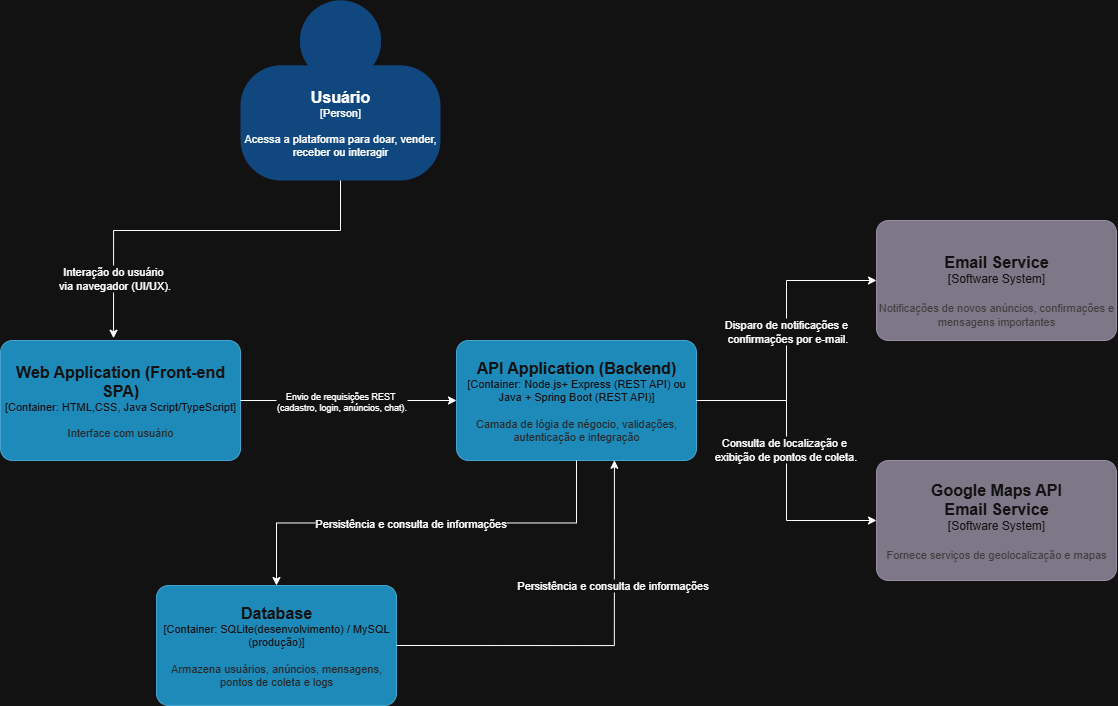

The diagram above was exported from draw.io. Its source (the exported page's mxGraphModel, read from the mxfile embedded in the PNG):
<mxGraphModel dx="2194" dy="1208" grid="1" gridSize="10" guides="1" tooltips="1" connect="1" arrows="1" fold="1" page="1" pageScale="1" pageWidth="827" pageHeight="1169" math="0" shadow="0">
  <root>
    <mxCell id="0" />
    <mxCell id="1" parent="0" />
    <object placeholders="1" c4Name="Usuário" c4Type="Person" c4Description="Acessa a plataforma para doar, vender,  receber ou interagir" label="&lt;font style=&quot;font-size: 16px&quot;&gt;&lt;b&gt;%c4Name%&lt;/b&gt;&lt;/font&gt;&lt;div&gt;[%c4Type%]&lt;/div&gt;&lt;br&gt;&lt;div&gt;&lt;font style=&quot;font-size: 11px&quot;&gt;&lt;font&gt;%c4Description%&lt;/font&gt;&lt;/font&gt;&lt;/div&gt;" id="ysWbBPS6RQItXmtoqGfg-12">
      <mxCell style="html=1;fontSize=11;dashed=0;whiteSpace=wrap;fillColor=light-dark(#000000,#10477E);strokeColor=none;fontColor=light-dark(#FFFFFF,#FFFFFF);shape=mxgraph.c4.person2;align=center;metaEdit=1;points=[[0.5,0,0],[1,0.5,0],[1,0.75,0],[0.75,1,0],[0.5,1,0],[0.25,1,0],[0,0.75,0],[0,0.5,0]];resizable=0;" parent="1" vertex="1">
        <mxGeometry x="314" width="200" height="180" as="geometry" />
      </mxCell>
    </object>
    <object placeholders="1" c4Name="Web Application (Front-end SPA)" c4Type="Container" c4Technology="HTML,CSS, Java Script/TypeScript" c4Description="Interface com usuário " label="&lt;font style=&quot;font-size: 16px&quot;&gt;&lt;b&gt;%c4Name%&lt;/b&gt;&lt;/font&gt;&lt;div&gt;[%c4Type%: %c4Technology%]&lt;/div&gt;&lt;br&gt;&lt;div&gt;&lt;font style=&quot;font-size: 11px&quot;&gt;&lt;font color=&quot;#E6E6E6&quot;&gt;%c4Description%&lt;/font&gt;&lt;/div&gt;" id="ysWbBPS6RQItXmtoqGfg-35">
      <mxCell style="rounded=1;whiteSpace=wrap;html=1;fontSize=11;labelBackgroundColor=none;fillColor=#23A2D9;fontColor=#ffffff;align=center;arcSize=10;strokeColor=#0E7DAD;metaEdit=1;resizable=0;points=[[0.25,0,0],[0.5,0,0],[0.75,0,0],[1,0.25,0],[1,0.5,0],[1,0.75,0],[0.75,1,0],[0.5,1,0],[0.25,1,0],[0,0.75,0],[0,0.5,0],[0,0.25,0]];" parent="1" vertex="1">
        <mxGeometry x="74" y="340" width="240" height="120" as="geometry" />
      </mxCell>
    </object>
    <object placeholders="1" c4Name="API Application (Backend)" c4Type="Container" c4Technology="Node.js+ Express (REST API) ou Java + Spring Boot (REST API)" c4Description="Camada de lógia de négocio, validações, autenticação e integração" label="&lt;font style=&quot;font-size: 16px&quot;&gt;&lt;b&gt;%c4Name%&lt;/b&gt;&lt;/font&gt;&lt;div&gt;[%c4Type%: %c4Technology%]&lt;/div&gt;&lt;br&gt;&lt;div&gt;&lt;font style=&quot;font-size: 11px&quot;&gt;&lt;font color=&quot;#E6E6E6&quot;&gt;%c4Description%&lt;/font&gt;&lt;/div&gt;" id="ysWbBPS6RQItXmtoqGfg-36">
      <mxCell style="rounded=1;whiteSpace=wrap;html=1;fontSize=11;labelBackgroundColor=none;fillColor=#23A2D9;fontColor=#ffffff;align=center;arcSize=10;strokeColor=#0E7DAD;metaEdit=1;resizable=0;points=[[0.25,0,0],[0.5,0,0],[0.75,0,0],[1,0.25,0],[1,0.5,0],[1,0.75,0],[0.75,1,0],[0.5,1,0],[0.25,1,0],[0,0.75,0],[0,0.5,0],[0,0.25,0]];" parent="1" vertex="1">
        <mxGeometry x="530" y="340" width="240" height="120" as="geometry" />
      </mxCell>
    </object>
    <object placeholders="1" c4Name="Database" c4Type="Container" c4Technology="SQLite(desenvolvimento) / MySQL (produção)" c4Description="Armazena usuários, anúncios, mensagens, pontos de coleta e logs" label="&lt;font style=&quot;font-size: 16px&quot;&gt;&lt;b&gt;%c4Name%&lt;/b&gt;&lt;/font&gt;&lt;div&gt;[%c4Type%: %c4Technology%]&lt;/div&gt;&lt;br&gt;&lt;div&gt;&lt;font style=&quot;font-size: 11px&quot;&gt;&lt;font color=&quot;#E6E6E6&quot;&gt;%c4Description%&lt;/font&gt;&lt;/div&gt;" id="ysWbBPS6RQItXmtoqGfg-37">
      <mxCell style="rounded=1;whiteSpace=wrap;html=1;fontSize=11;labelBackgroundColor=none;fillColor=#23A2D9;fontColor=#ffffff;align=center;arcSize=10;strokeColor=#0E7DAD;metaEdit=1;resizable=0;points=[[0.25,0,0],[0.5,0,0],[0.75,0,0],[1,0.25,0],[1,0.5,0],[1,0.75,0],[0.75,1,0],[0.5,1,0],[0.25,1,0],[0,0.75,0],[0,0.5,0],[0,0.25,0]];" parent="1" vertex="1">
        <mxGeometry x="230" y="585" width="240" height="120" as="geometry" />
      </mxCell>
    </object>
    <object placeholders="1" c4Name="&#10;Email Service" c4Type="Software System" c4Description="Notificações de novos anúncios, confirmações e mensagens importantes" label="&lt;font style=&quot;font-size: 16px&quot;&gt;&lt;b&gt;%c4Name%&lt;/b&gt;&lt;/font&gt;&lt;div&gt;[%c4Type%]&lt;/div&gt;&lt;br&gt;&lt;div&gt;&lt;font style=&quot;font-size: 11px&quot;&gt;&lt;font color=&quot;#cccccc&quot;&gt;%c4Description%&lt;/font&gt;&lt;/div&gt;" id="ysWbBPS6RQItXmtoqGfg-39">
      <mxCell style="rounded=1;whiteSpace=wrap;html=1;labelBackgroundColor=none;fillColor=#8C8496;fontColor=#ffffff;align=center;arcSize=10;strokeColor=#736782;metaEdit=1;resizable=0;points=[[0.25,0,0],[0.5,0,0],[0.75,0,0],[1,0.25,0],[1,0.5,0],[1,0.75,0],[0.75,1,0],[0.5,1,0],[0.25,1,0],[0,0.75,0],[0,0.5,0],[0,0.25,0]];" parent="1" vertex="1">
        <mxGeometry x="950" y="220" width="240" height="120" as="geometry" />
      </mxCell>
    </object>
    <mxCell id="ysWbBPS6RQItXmtoqGfg-40" style="edgeStyle=orthogonalEdgeStyle;rounded=0;orthogonalLoop=1;jettySize=auto;html=1;exitX=0.5;exitY=1;exitDx=0;exitDy=0;exitPerimeter=0;entryX=0.471;entryY=-0.019;entryDx=0;entryDy=0;entryPerimeter=0;" parent="1" source="ysWbBPS6RQItXmtoqGfg-12" target="ysWbBPS6RQItXmtoqGfg-35" edge="1">
      <mxGeometry relative="1" as="geometry">
        <Array as="points">
          <mxPoint x="414" y="230" />
          <mxPoint x="187" y="230" />
        </Array>
      </mxGeometry>
    </mxCell>
    <mxCell id="ysWbBPS6RQItXmtoqGfg-48" value="Interação do usuário&amp;nbsp;&lt;div&gt;via navegador (UI/UX).&lt;/div&gt;" style="edgeLabel;html=1;align=center;verticalAlign=middle;resizable=0;points=[];" parent="ysWbBPS6RQItXmtoqGfg-40" vertex="1" connectable="0">
      <mxGeometry x="0.6852" relative="1" as="geometry">
        <mxPoint as="offset" />
      </mxGeometry>
    </mxCell>
    <mxCell id="ysWbBPS6RQItXmtoqGfg-41" style="edgeStyle=orthogonalEdgeStyle;rounded=0;orthogonalLoop=1;jettySize=auto;html=1;exitX=1;exitY=0.5;exitDx=0;exitDy=0;exitPerimeter=0;entryX=0;entryY=0.5;entryDx=0;entryDy=0;entryPerimeter=0;" parent="1" source="ysWbBPS6RQItXmtoqGfg-35" target="ysWbBPS6RQItXmtoqGfg-36" edge="1">
      <mxGeometry relative="1" as="geometry" />
    </mxCell>
    <mxCell id="ysWbBPS6RQItXmtoqGfg-49" value="Envio de requisições REST&amp;nbsp;&lt;div&gt;(cadastro, login, anúncios, chat).&lt;/div&gt;" style="edgeLabel;html=1;align=center;verticalAlign=middle;resizable=0;points=[];fontSize=9;" parent="ysWbBPS6RQItXmtoqGfg-41" vertex="1" connectable="0">
      <mxGeometry x="-0.2549" y="1" relative="1" as="geometry">
        <mxPoint x="20" y="1" as="offset" />
      </mxGeometry>
    </mxCell>
    <mxCell id="ysWbBPS6RQItXmtoqGfg-42" style="edgeStyle=orthogonalEdgeStyle;rounded=0;orthogonalLoop=1;jettySize=auto;html=1;exitX=0.5;exitY=1;exitDx=0;exitDy=0;exitPerimeter=0;entryX=0.5;entryY=0;entryDx=0;entryDy=0;entryPerimeter=0;" parent="1" source="ysWbBPS6RQItXmtoqGfg-36" target="ysWbBPS6RQItXmtoqGfg-37" edge="1">
      <mxGeometry relative="1" as="geometry" />
    </mxCell>
    <mxCell id="ysWbBPS6RQItXmtoqGfg-51" value="Persistência e consulta de informações" style="edgeLabel;html=1;align=center;verticalAlign=middle;resizable=0;points=[];" parent="ysWbBPS6RQItXmtoqGfg-42" vertex="1" connectable="0">
      <mxGeometry x="0.0794" relative="1" as="geometry">
        <mxPoint as="offset" />
      </mxGeometry>
    </mxCell>
    <mxCell id="ysWbBPS6RQItXmtoqGfg-43" style="edgeStyle=orthogonalEdgeStyle;rounded=0;orthogonalLoop=1;jettySize=auto;html=1;exitX=1;exitY=0.5;exitDx=0;exitDy=0;exitPerimeter=0;entryX=0;entryY=0.5;entryDx=0;entryDy=0;entryPerimeter=0;" parent="1" source="ysWbBPS6RQItXmtoqGfg-36" target="ysWbBPS6RQItXmtoqGfg-39" edge="1">
      <mxGeometry relative="1" as="geometry" />
    </mxCell>
    <mxCell id="ysWbBPS6RQItXmtoqGfg-53" value="Disparo de notificações e&amp;nbsp;&lt;div&gt;confirmações por e-mail.&lt;/div&gt;" style="edgeLabel;html=1;align=center;verticalAlign=middle;resizable=0;points=[];" parent="ysWbBPS6RQItXmtoqGfg-43" vertex="1" connectable="0">
      <mxGeometry x="0.0684" relative="1" as="geometry">
        <mxPoint as="offset" />
      </mxGeometry>
    </mxCell>
    <object placeholders="1" c4Name="Google Maps API&#10;Email Service" c4Type="Software System" c4Description="Fornece serviços de geolocalização e mapas" label="&lt;font style=&quot;font-size: 16px&quot;&gt;&lt;b&gt;%c4Name%&lt;/b&gt;&lt;/font&gt;&lt;div&gt;[%c4Type%]&lt;/div&gt;&lt;br&gt;&lt;div&gt;&lt;font style=&quot;font-size: 11px&quot;&gt;&lt;font color=&quot;#cccccc&quot;&gt;%c4Description%&lt;/font&gt;&lt;/div&gt;" id="ysWbBPS6RQItXmtoqGfg-44">
      <mxCell style="rounded=1;whiteSpace=wrap;html=1;labelBackgroundColor=none;fillColor=#8C8496;fontColor=#ffffff;align=center;arcSize=10;strokeColor=#736782;metaEdit=1;resizable=0;points=[[0.25,0,0],[0.5,0,0],[0.75,0,0],[1,0.25,0],[1,0.5,0],[1,0.75,0],[0.75,1,0],[0.5,1,0],[0.25,1,0],[0,0.75,0],[0,0.5,0],[0,0.25,0]];" parent="1" vertex="1">
        <mxGeometry x="950" y="460" width="240" height="120" as="geometry" />
      </mxCell>
    </object>
    <mxCell id="ysWbBPS6RQItXmtoqGfg-46" style="edgeStyle=orthogonalEdgeStyle;rounded=0;orthogonalLoop=1;jettySize=auto;html=1;exitX=1;exitY=0.5;exitDx=0;exitDy=0;exitPerimeter=0;entryX=0.658;entryY=0.998;entryDx=0;entryDy=0;entryPerimeter=0;" parent="1" source="ysWbBPS6RQItXmtoqGfg-37" target="ysWbBPS6RQItXmtoqGfg-36" edge="1">
      <mxGeometry relative="1" as="geometry" />
    </mxCell>
    <mxCell id="ysWbBPS6RQItXmtoqGfg-52" value="Persistência e consulta de informações" style="edgeLabel;html=1;align=center;verticalAlign=middle;resizable=0;points=[];" parent="ysWbBPS6RQItXmtoqGfg-46" vertex="1" connectable="0">
      <mxGeometry x="0.3812" y="3" relative="1" as="geometry">
        <mxPoint as="offset" />
      </mxGeometry>
    </mxCell>
    <mxCell id="ysWbBPS6RQItXmtoqGfg-47" style="edgeStyle=orthogonalEdgeStyle;rounded=0;orthogonalLoop=1;jettySize=auto;html=1;exitX=1;exitY=0.5;exitDx=0;exitDy=0;exitPerimeter=0;entryX=0;entryY=0.5;entryDx=0;entryDy=0;entryPerimeter=0;" parent="1" source="ysWbBPS6RQItXmtoqGfg-36" target="ysWbBPS6RQItXmtoqGfg-44" edge="1">
      <mxGeometry relative="1" as="geometry" />
    </mxCell>
    <mxCell id="ysWbBPS6RQItXmtoqGfg-54" value="Consulta de localização e&amp;nbsp;&lt;div&gt;exibição de pontos de coleta.&lt;/div&gt;" style="edgeLabel;html=1;align=center;verticalAlign=middle;resizable=0;points=[];" parent="ysWbBPS6RQItXmtoqGfg-47" vertex="1" connectable="0">
      <mxGeometry x="-0.0818" y="-2" relative="1" as="geometry">
        <mxPoint as="offset" />
      </mxGeometry>
    </mxCell>
  </root>
</mxGraphModel>